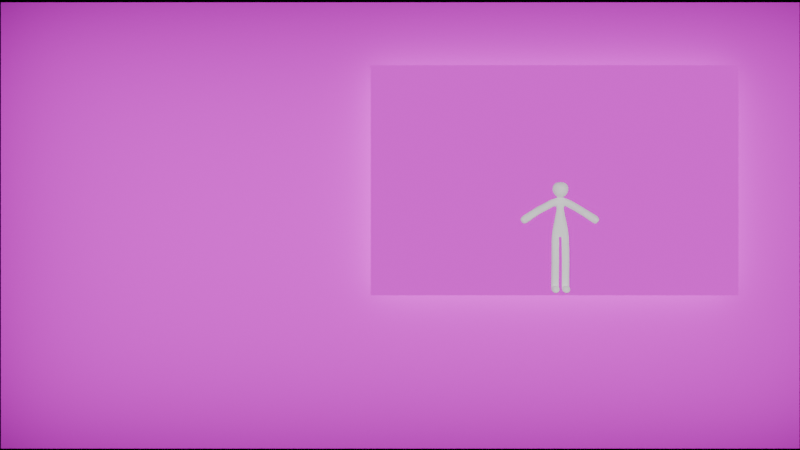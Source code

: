 # Source: scene1.blend  (saved by Blender 4.4.32; exported with 4.5.12 LTS)
import bpy
from mathutils import Matrix  # noqa: F401  (used for matrix-valued properties, if any)

bpy.ops.wm.read_factory_settings(use_empty=True)
scene = bpy.context.scene
scene.name = 'Scene'

# ---- collections
col_enviroment = bpy.data.collections.new('Enviroment'); scene.collection.children.link(col_enviroment)
col_stickman = bpy.data.collections.new('Stickman'); scene.collection.children.link(col_stickman)

# ---- images (referenced by path relative to the original .blend; pixels are not part of the script)
import os
ASSET_DIR = os.environ.get("B2B_ASSET_DIR", "")  # directory of the original .blend (textures are referenced by path, not embedded)
HERE = os.path.dirname(os.path.abspath(__file__))  # packed textures are extracted next to this script under _unpacked/

def load_image(name, relpath, width, height, colorspace="sRGB"):
    """Load a texture the original file referenced (path relative to the .blend, or extracted next to this script)."""
    p = next((c for c in (os.path.join(HERE, relpath), os.path.join(ASSET_DIR, relpath)) if relpath and os.path.exists(c)), "")
    if p:
        img = bpy.data.images.load(p, check_existing=True)
        img.name = name
    else:  # same state as the original file: an image datablock whose file is absent (Cycles renders it pink)
        img = bpy.data.images.new(name, width, height)
        img.source = "FILE"
        img.filepath = "//" + (relpath or name)
    img.colorspace_settings.name = colorspace
    return img
img_scene1video_mp4 = load_image('scene1video.mp4', '', 1024, 1024, 'sRGB')
img_run_window_png = load_image('run window.png', 'run window.png', 1024, 1024, 'sRGB')
img_top_secret_png = load_image('TOP SECRET.png', 'TOP SECRET.png', 1024, 1024, 'sRGB')

# ---- materials (node trees are filled in below, after node groups)
mat_material_001 = bpy.data.materials.new('Material.001')
mat_material_003 = bpy.data.materials.new('Material.003')
mat_top_secret = bpy.data.materials.new('TOP SECRET')

# ---- material node trees
mat_material_001.use_nodes = True; mat_material_001.node_tree.nodes.clear()
_N = mat_material_001.node_tree.nodes; _L = mat_material_001.node_tree.links
n0 = _N.new('ShaderNodeBsdfPrincipled'); n0.name = 'Principled BSDF'; n0.location = (10, 300)
n0.inputs[2].default_value = 0.0
n0.inputs[3].default_value = 1.0
n1 = _N.new('ShaderNodeOutputMaterial'); n1.name = 'Material Output'; n1.location = (300, 300)
n2 = _N.new('ShaderNodeTexImage'); n2.name = 'Image Texture'; n2.location = (-280, 275)
n2.image = img_scene1video_mp4
_L.new(n0.outputs[0], n1.inputs[0])
_L.new(n2.outputs[0], n0.inputs[0])
n1.is_active_output = True
mat_material_003.use_nodes = True; mat_material_003.node_tree.nodes.clear()
_N = mat_material_003.node_tree.nodes; _L = mat_material_003.node_tree.links
n0 = _N.new('ShaderNodeOutputMaterial'); n0.name = 'Material Output'; n0.location = (300, 300)
n1 = _N.new('ShaderNodeBackground'); n1.name = 'Background'; n1.location = (10, 300)
n2 = _N.new('ShaderNodeTexImage'); n2.name = 'Image Texture'; n2.location = (-280, 280)
n2.image = img_run_window_png
_L.new(n1.outputs[0], n0.inputs[0])
_L.new(n2.outputs[0], n1.inputs[0])
n0.is_active_output = True
mat_top_secret.use_nodes = True; mat_top_secret.node_tree.nodes.clear()
_N = mat_top_secret.node_tree.nodes; _L = mat_top_secret.node_tree.links
n0 = _N.new('ShaderNodeOutputMaterial'); n0.name = 'Material Output'; n0.location = (300, 300)
n1 = _N.new('ShaderNodeBackground'); n1.name = 'Background'; n1.location = (0, 300)
n2 = _N.new('ShaderNodeTexImage'); n2.name = 'Image Texture'; n2.location = (-290, 280)
n2.image = img_top_secret_png
_L.new(n1.outputs[0], n0.inputs[0])
_L.new(n2.outputs[0], n1.inputs[0])
n0.is_active_output = True

# ---- world
world_world = bpy.data.worlds.new('World'); scene.world = world_world
world_world.use_nodes = True; world_world.node_tree.nodes.clear()
_N = world_world.node_tree.nodes; _L = world_world.node_tree.links
n0 = _N.new('ShaderNodeOutputWorld'); n0.name = 'World Output'; n0.location = (300, 300)
n0.is_active_output = True
world_world.color = (0.05088, 0.05088, 0.05088)
world_world.sun_shadow_jitter_overblur = 0.0

# ---- cameras
cam_camera = bpy.data.cameras.new('Camera')
cam_camera.clip_end = 100.0
cam_camera.ortho_scale = 7.314

# ---- lights
light_area = bpy.data.lights.new('Area', 'AREA')
light_area.use_shadow = False
light_area.energy = 500.0
light_area.shape = 'RECTANGLE'
light_area.size = 16.0
light_area.size_y = 8.0
light_area.spread = 3.121
light_area.cycles.use_multiple_importance_sampling = False

# ---- meshes
me_plane = bpy.data.meshes.new('Plane')
me_plane.from_pydata([(-1.0, -1.0, 0.0), (1.0, -1.0, 0.0), (-1.0, 1.0, 0.0), (1.0, 1.0, 0.0)], [], [(0, 1, 3, 2)])
_uv = me_plane.uv_layers.new(name='UVMap')
_uv.uv.foreach_set('vector', [0.0, 0.0, 1.0, 0.0, 1.0, 1.0, 0.0, 1.0])
me_plane.materials.append(mat_material_001)
me_plane.update()
me_plane_002 = bpy.data.meshes.new('Plane.002')
me_plane_002.from_pydata([(-1.0, -1.0, 0.0), (1.0, -1.0, 0.0), (-1.0, 1.0, 0.0), (1.0, 1.0, 0.0)], [], [(0, 1, 3, 2)])
_uv = me_plane_002.uv_layers.new(name='UVMap')
_uv.uv.foreach_set('vector', [0.0, 0.0, 1.0, 0.0, 1.0, 1.0, 0.0, 1.0])
me_plane_002.materials.append(mat_material_003)
me_plane_002.update()
me_top_secret_001 = bpy.data.meshes.new('TOP SECRET.001')
me_top_secret_001.from_pydata([(-0.9538, -0.5281, 0.0), (0.9435, -0.5281, 0.0), (-0.9538, 0.5346, 0.0), (0.9435, 0.5346, 0.0)], [], [(0, 1, 3, 2)])
_uv = me_top_secret_001.uv_layers.new(name='UVMap')
_uv.uv.foreach_set('vector', [0.0, 0.0, 1.0, 0.0, 1.0, 1.0, 0.0, 1.0])
me_top_secret_001.materials.append(mat_top_secret)
me_top_secret_001.update()
me_plane_003 = bpy.data.meshes.new('Plane.003')
me_plane_003.from_pydata([(0.0, 0.1697, -0.1059), (0.08721, -0.1295, -0.09113), (0.3164, -0.1066, 0.1011), (0.2989, 0.1925, 0.08638), (0.04152, 0.1397, -2.101), (0.04784, -0.08062, -1.897), (0.3478, -0.07553, -1.901), (0.3415, 0.1448, -2.104), (0.03808, 0.09048, -0.9413), (0.04496, -0.2094, -0.9405), (0.3449, -0.2026, -0.9385), (0.338, 0.09736, -0.9392), (0.3596, -0.4082, 1.649), (-0.3596, -0.4082, 1.649), (-0.3596, 0.3104, 1.676), (0.3596, 0.3104, 1.676), (0.25, -0.2989, 1.958), (-0.25, -0.2989, 1.958), (-0.25, 0.2011, 1.958), (0.25, 0.2011, 1.958), (0.2427, 0.1858, 1.018), (0.2815, -0.1116, 1.009), (0.3991, -0.1042, 1.285), (0.3603, 0.1931, 1.294), (0.7859, 0.3181, 0.71), (0.8008, 0.01857, 0.7174), (0.9568, 0.03272, 0.9733), (0.9418, 0.3323, 0.9659), (1.354, 0.2244, 0.346), (1.335, -0.07354, 0.3749), (1.492, -0.06245, 0.5956), (1.511, 0.2355, 0.5666), (0.04166, -0.373, -2.146), (0.04769, -0.3719, -1.846), (0.3476, -0.372, -1.852), (0.3416, -0.373, -2.152), (1.212, 0.2401, 0.4114), (1.187, -0.05707, 0.444), (1.374, -0.04308, 0.7143), (1.398, 0.2541, 0.6817), (-0.15, 0.1644, 0.8745), (0.15, 0.1644, 0.8745), (0.15, -0.1355, 0.8808), (-0.15, -0.1355, 0.8808), (0.2228, -0.2523, 1.403), (-0.2228, -0.2523, 1.403), (-0.2228, 0.1899, 1.458), (0.2228, 0.1899, 1.458), (0.0289, 0.167, -0.07733), (0.03589, -0.1306, -0.04025), (0.335, -0.1265, -0.06333), (0.328, 0.1711, -0.1004), (0.05823, -0.07766, 1.36), (-0.05823, -0.07766, 1.36), (-0.05823, 0.03479, 1.39), (0.05823, 0.03479, 1.39), (-0.1291, 0.1746, 1.059), (-0.1369, -0.1252, 1.063), (-0.08721, -0.1295, -0.09113), (-0.2989, 0.1925, 0.08638), (-0.3164, -0.1066, 0.1011), (-0.04784, -0.08062, -1.897), (-0.04152, 0.1397, -2.101), (-0.3415, 0.1448, -2.104), (-0.3478, -0.07553, -1.901), (-0.04496, -0.2094, -0.9405), (-0.03808, 0.09048, -0.9413), (-0.338, 0.09736, -0.9392), (-0.3449, -0.2026, -0.9385), (-0.2815, -0.1116, 1.009), (-0.2427, 0.1858, 1.018), (-0.3603, 0.1931, 1.294), (-0.3991, -0.1042, 1.285), (-0.8008, 0.01857, 0.7174), (-0.7859, 0.3181, 0.71), (-0.9418, 0.3323, 0.9659), (-0.9568, 0.03272, 0.9733), (-1.335, -0.07354, 0.3749), (-1.354, 0.2244, 0.346), (-1.511, 0.2355, 0.5666), (-1.492, -0.06245, 0.5956), (-0.04769, -0.3719, -1.846), (-0.04166, -0.373, -2.146), (-0.3416, -0.373, -2.152), (-0.3476, -0.372, -1.852), (-1.187, -0.05707, 0.444), (-1.212, 0.2401, 0.4114), (-1.398, 0.2541, 0.6817), (-1.374, -0.04308, 0.7143), (-0.03589, -0.1306, -0.04025), (-0.0289, 0.167, -0.07733), (-0.328, 0.1711, -0.1004), (-0.335, -0.1265, -0.06333), (0.03881, 0.112, -1.193), (0.04581, -0.1869, -1.218), (0.3457, -0.18, -1.217), (0.3387, 0.1189, -1.192), (0.0396, 0.134, -1.459), (0.0466, -0.1649, -1.483), (0.3465, -0.158, -1.482), (0.3395, 0.1409, -1.457), (0.04039, 0.156, -1.724), (0.04739, -0.1428, -1.749), (0.3473, -0.1359, -1.747), (0.3403, 0.1629, -1.722), (0.03184, 0.1407, -0.3747), (0.03849, -0.158, -0.3484), (0.3384, -0.1511, -0.3457), (0.3318, 0.1477, -0.372), (0.03502, 0.1153, -0.6645), (0.04167, -0.1835, -0.6382), (0.3416, -0.1765, -0.6355), (0.3349, 0.1222, -0.6618), (-0.2168, 0.227, 0.6129), (0.2168, 0.227, 0.6129), (0.2168, -0.2066, 0.6201), (-0.2168, -0.2066, 0.6201), (0.1291, 0.1746, 1.059), (0.1369, -0.1252, 1.063), (0.2127, -0.1151, 1.345), (0.1972, 0.1845, 1.345), (0.4017, 0.2259, 0.9267), (0.4624, -0.06721, 0.9072), (0.6071, -0.05464, 1.17), (0.5463, 0.2385, 1.189), (0.5851, 0.2708, 0.8234), (0.6459, -0.02232, 0.8039), (0.7906, -0.009755, 1.066), (0.7298, 0.2834, 1.086), (1.006, 0.2788, 0.5562), (0.9759, -0.01753, 0.5923), (1.151, -0.003551, 0.8529), (1.181, 0.2927, 0.8168), (0.04166, -0.1707, -2.147), (0.04769, -0.1697, -1.847), (0.3476, -0.1697, -1.853), (0.3416, -0.1707, -2.153), (-0.04581, -0.1869, -1.218), (-0.03881, 0.112, -1.193), (-0.3387, 0.1189, -1.192), (-0.3457, -0.18, -1.217), (-0.0466, -0.1649, -1.483), (-0.0396, 0.134, -1.459), (-0.3395, 0.1409, -1.457), (-0.3465, -0.158, -1.482), (-0.04739, -0.1428, -1.749), (-0.04039, 0.156, -1.724), (-0.3403, 0.1629, -1.722), (-0.3473, -0.1359, -1.747), (-0.03849, -0.158, -0.3484), (-0.03184, 0.1407, -0.3747), (-0.3318, 0.1477, -0.372), (-0.3384, -0.1511, -0.3457), (-0.04167, -0.1835, -0.6382), (-0.03502, 0.1153, -0.6645), (-0.3349, 0.1222, -0.6618), (-0.3416, -0.1765, -0.6355), (-0.1972, 0.1845, 1.345), (-0.2127, -0.1151, 1.345), (-0.4624, -0.06721, 0.9072), (-0.4017, 0.2259, 0.9267), (-0.5463, 0.2385, 1.189), (-0.6071, -0.05464, 1.17), (-0.6459, -0.02232, 0.8039), (-0.5851, 0.2708, 0.8234), (-0.7298, 0.2834, 1.086), (-0.7906, -0.009755, 1.066), (-0.9759, -0.01753, 0.5923), (-1.006, 0.2788, 0.5562), (-1.181, 0.2927, 0.8168), (-1.151, -0.003551, 0.8529), (-0.04769, -0.1697, -1.847), (-0.04166, -0.1707, -2.147), (-0.3416, -0.1707, -2.153), (-0.3476, -0.1697, -1.853)], [], [(6, 7, 104, 103), (115, 1, 2), (119, 52, 53, 158), (5, 6, 103, 102), (4, 5, 102, 101), (104, 101, 97, 100), (3, 114, 115, 2), (103, 104, 100, 99), (102, 103, 99, 98), (101, 102, 98, 97), (58, 0, 1), (100, 97, 93, 96), (0, 59, 3), (99, 100, 96, 95), (98, 99, 95, 94), (60, 58, 116), (60, 116, 113, 59), (54, 55, 120, 157), (97, 98, 94, 93), (96, 93, 8, 11), (95, 96, 11, 10), (94, 95, 10, 9), (93, 94, 9, 8), (84, 83, 82, 81), (80, 79, 78, 77), (35, 34, 33, 32), (157, 120, 117, 56), (118, 119, 158, 57), (31, 30, 29, 28), (19, 18, 17, 16), (116, 58, 1, 115), (3, 59, 113, 114), (55, 52, 119, 120), (54, 157, 158, 53), (7, 4, 101, 104), (105, 106, 49, 48), (106, 107, 50, 49), (107, 108, 51, 50), (108, 105, 48, 51), (109, 110, 106, 105), (110, 111, 107, 106), (111, 112, 108, 107), (112, 109, 105, 108), (8, 9, 110, 109), (9, 10, 111, 110), (10, 11, 112, 111), (11, 8, 109, 112), (40, 41, 114, 113), (41, 42, 115, 114), (42, 43, 116, 115), (43, 40, 113, 116), (12, 13, 45, 44), (13, 14, 46, 45), (14, 15, 47, 46), (15, 12, 44, 47), (16, 17, 13, 12), (17, 18, 14, 13), (18, 19, 15, 14), (19, 16, 12, 15), (20, 21, 118, 117), (21, 22, 119, 118), (22, 23, 120, 119), (23, 20, 117, 120), (121, 122, 21, 20), (122, 123, 22, 21), (123, 124, 23, 22), (124, 121, 20, 23), (125, 126, 122, 121), (126, 127, 123, 122), (127, 128, 124, 123), (128, 125, 121, 124), (24, 25, 126, 125), (25, 26, 127, 126), (26, 27, 128, 127), (27, 24, 125, 128), (28, 29, 37, 36), (29, 30, 38, 37), (30, 31, 39, 38), (31, 28, 36, 39), (129, 130, 25, 24), (130, 131, 26, 25), (131, 132, 27, 26), (132, 129, 24, 27), (36, 37, 130, 129), (37, 38, 131, 130), (38, 39, 132, 131), (39, 36, 129, 132), (56, 117, 41, 40), (117, 118, 42, 41), (118, 57, 43, 42), (57, 56, 40, 43), (133, 134, 5, 4), (134, 135, 6, 5), (135, 136, 7, 6), (136, 133, 4, 7), (32, 33, 134, 133), (33, 34, 135, 134), (34, 35, 136, 135), (35, 32, 133, 136), (48, 49, 1, 0), (49, 50, 2, 1), (50, 51, 3, 2), (51, 48, 0, 3), (44, 45, 53, 52), (45, 46, 54, 53), (46, 47, 55, 54), (47, 44, 52, 55), (137, 138, 66, 65), (138, 139, 67, 66), (139, 140, 68, 67), (140, 137, 65, 68), (141, 142, 138, 137), (142, 143, 139, 138), (143, 144, 140, 139), (144, 141, 137, 140), (145, 146, 142, 141), (146, 147, 143, 142), (147, 148, 144, 143), (148, 145, 141, 144), (61, 62, 146, 145), (62, 63, 147, 146), (63, 64, 148, 147), (64, 61, 145, 148), (149, 150, 90, 89), (150, 151, 91, 90), (151, 152, 92, 91), (152, 149, 89, 92), (153, 154, 150, 149), (154, 155, 151, 150), (155, 156, 152, 151), (156, 153, 149, 152), (65, 66, 154, 153), (66, 67, 155, 154), (67, 68, 156, 155), (68, 65, 153, 156), (69, 70, 56, 57), (70, 71, 157, 56), (71, 72, 158, 157), (72, 69, 57, 158), (159, 160, 70, 69), (160, 161, 71, 70), (161, 162, 72, 71), (162, 159, 69, 72), (163, 164, 160, 159), (164, 165, 161, 160), (165, 166, 162, 161), (166, 163, 159, 162), (73, 74, 164, 163), (74, 75, 165, 164), (75, 76, 166, 165), (76, 73, 163, 166), (77, 78, 86, 85), (78, 79, 87, 86), (79, 80, 88, 87), (80, 77, 85, 88), (167, 168, 74, 73), (168, 169, 75, 74), (169, 170, 76, 75), (170, 167, 73, 76), (85, 86, 168, 167), (86, 87, 169, 168), (87, 88, 170, 169), (88, 85, 167, 170), (171, 172, 62, 61), (172, 173, 63, 62), (173, 174, 64, 63), (174, 171, 61, 64), (81, 82, 172, 171), (82, 83, 173, 172), (83, 84, 174, 173), (84, 81, 171, 174), (89, 90, 0, 58), (90, 91, 59, 0), (91, 92, 60, 59), (92, 89, 58, 60)])
me_plane_003.polygons.foreach_set('use_smooth', [True] * 175)
me_plane_003.update()
arm_rig_001 = bpy.data.armatures.new('rig.001')  # bones are not reproduced

# ---- objects
ob_camera = bpy.data.objects.new('Camera', cam_camera)
ob_vs = bpy.data.objects.new('Vs', me_plane)
ob_graphics_window = bpy.data.objects.new('Graphics Window', me_plane_002)
ob_top_secret = bpy.data.objects.new('TOP SECRET', me_top_secret_001)
ob_area = bpy.data.objects.new('Area', light_area)
ob_plane = bpy.data.objects.new('Plane', me_plane_003)
ob_rig_002 = bpy.data.objects.new('rig.002', arm_rig_001)

# ---- transforms, parenting, visibility, modifiers, constraints
ob_camera.location = (-0.4482, -19.6, 0.003708)
ob_camera.rotation_euler = (1.571, 0.0, 0.0)
ob_camera.lock_rotations_4d = False
ob_camera.empty_display_type = 'ARROWS'
ob_camera.color = (0.0, 0.0, 0.0, 0.0)
ob_camera.display_type = 'WIRE'
ob_camera.lineart.crease_threshold = 0.0
ob_vs.location = (-0.444, 0.0, 0.0)
ob_vs.rotation_euler = (1.571, -0.0, 0.0)
ob_vs.scale = (7.045, 3.935, 3.935)
ob_graphics_window.location = (2.216, -0.4576, 0.7791)
ob_graphics_window.rotation_euler = (1.571, -0.0, 0.0)
ob_graphics_window.scale = (3.169, 1.983, 1.983)
ob_top_secret.location = (-0.2844, 7.694, -3.744)
ob_top_secret.rotation_euler = (1.571, 0.0, 0.0)
ob_top_secret.scale = (0.2491, 0.2491, 0.2491)
ob_area.location = (0.0, -1.889, 0.0)
ob_area.rotation_euler = (1.571, 0.0, 0.0)
ob_plane.parent = ob_rig_002
ob_plane.matrix_parent_inverse = Matrix(((0.5094, -0.0, 0.0, -0.0), (-0.0, 0.5094, -0.0, 0.0), (0.0, -0.0, 0.5094, 1.018), (-0.0, 0.0, -0.0, 1.0)))
ob_plane.location = (0.0, 0.0, 0.0)
_vg = ob_plane.vertex_groups.new(name='spine')
for _i, _w in zip([0, 48, 90], [0.3202, 0.06868, 0.09804]): _vg.add([_i], _w, 'REPLACE')
_vg = ob_plane.vertex_groups.new(name='spine.001')
for _i, _w in zip([2, 42, 43, 60, 113, 114, 115, 116], [0.01452, 0.02755, 0.02219, 0.01145, 0.07607, 0.08665, 0.8029, 0.7894]): _vg.add([_i], _w, 'REPLACE')
_vg = ob_plane.vertex_groups.new(name='spine.002')
for _i, _w in zip([40, 41, 42, 43, 56, 57, 113, 114, 115, 116, 117, 118], [0.9042, 0.9072, 0.8809, 0.8825, 0.105, 0.05886, 0.8649, 0.85, 0.1238, 0.1322, 0.09186, 0.05013]): _vg.add([_i], _w, 'REPLACE')
_vg = ob_plane.vertex_groups.new(name='spine.003')
for _i, _w in zip([20, 23, 40, 41, 54, 55, 56, 57, 70, 71, 117, 118, 119, 120, 157, 158], [0.1076, 0.05273, 0.05524, 0.05867, 0.05935, 0.07007, 0.6549, 0.007685, 0.09635, 0.05275, 0.694, 0.005014, 0.03602, 0.5866, 0.5756, 0.02456]): _vg.add([_i], _w, 'REPLACE')
_vg = ob_plane.vertex_groups.new(name='spine.004')
for _i, _w in zip([14, 15, 44, 45, 46, 47, 52, 53, 54, 55, 119, 120, 157, 158], [0.05211, 0.0493, 0.006596, 0.0003661, 0.1972, 0.1848, 0.07541, 0.07795, 0.7198, 0.6798, 0.04759, 0.1436, 0.1525, 0.04088]): _vg.add([_i], _w, 'REPLACE')
_vg = ob_plane.vertex_groups.new(name='spine.005')
for _i, _w in zip([12, 13, 44, 45, 46, 47, 52, 53, 54, 55, 119, 120, 157, 158], [0.02173, 0.02316, 0.1506, 0.1543, 0.009908, 0.02201, 0.6677, 0.6759, 0.0697, 0.07659, 0.1787, 0.007997, 0.003525, 0.1596]): _vg.add([_i], _w, 'REPLACE')
_vg = ob_plane.vertex_groups.new(name='spine.006')
for _i, _w in zip([12, 13, 14, 15, 16, 17, 18, 19, 44, 45, 46, 47, 52, 53, 54, 55, 119, 120, 158], [0.9465, 0.946, 0.9294, 0.9297, 0.985, 0.9837, 0.9807, 0.9793, 0.7875, 0.788, 0.7413, 0.7432, 0.1155, 0.1086, 0.1039, 0.1205, 0.02103, 0.004573, 0.008311]): _vg.add([_i], _w, 'REPLACE')
_vg = ob_plane.vertex_groups.new(name='shoulder.L')
for _i, _w in zip([20, 21, 22, 23, 42, 52, 55, 57, 117, 118, 119, 120, 121, 122, 123, 124], [0.7577, 0.8958, 0.909, 0.8434, 0.06133, 0.1094, 0.035, 0.03239, 0.1617, 0.868, 0.6803, 0.1788, 0.07965, 0.08172, 0.07798, 0.08155]): _vg.add([_i], _w, 'REPLACE')
_vg = ob_plane.vertex_groups.new(name='upper_arm.L')
for _i, _w in zip([20, 21, 22, 23, 24, 25, 26, 27, 121, 122, 123, 124, 125, 126, 127, 128, 129, 132], [0.1123, 0.0793, 0.06474, 0.08322, 0.4824, 0.14, 0.1296, 0.4834, 0.9033, 0.9082, 0.9127, 0.9066, 0.9456, 0.9115, 0.9152, 0.9473, 0.01354, 0.01027]): _vg.add([_i], _w, 'REPLACE')
_vg = ob_plane.vertex_groups.new(name='forearm.L')
for _i, _w in zip([24, 25, 26, 27, 28, 29, 30, 31, 36, 37, 38, 39, 125, 126, 127, 128, 129, 130, 131, 132], [0.517, 0.8584, 0.8692, 0.5162, 0.2327, 0.2058, 0.2151, 0.4783, 0.8862, 0.887, 0.898, 0.9195, 0.04252, 0.0807, 0.07749, 0.04024, 0.9598, 0.9777, 0.9819, 0.9639]): _vg.add([_i], _w, 'REPLACE')
_vg = ob_plane.vertex_groups.new(name='hand.L')
for _i, _w in zip([28, 29, 30, 31, 36, 37, 38, 39], [0.7666, 0.7938, 0.7846, 0.5203, 0.1108, 0.1115, 0.1009, 0.07772]): _vg.add([_i], _w, 'REPLACE')
_vg = ob_plane.vertex_groups.new(name='shoulder.R')
for _i, _w in zip([43, 53, 54, 56, 57, 69, 70, 71, 72, 118, 157, 158, 159, 160, 161, 162], [0.06039, 0.1082, 0.0254, 0.1822, 0.8487, 0.8958, 0.7699, 0.8426, 0.9121, 0.01853, 0.1849, 0.7145, 0.0822, 0.08093, 0.0811, 0.07827]): _vg.add([_i], _w, 'REPLACE')
_vg = ob_plane.vertex_groups.new(name='upper_arm.R')
for _i, _w in zip([69, 70, 71, 72, 73, 74, 75, 76, 159, 160, 161, 162, 163, 164, 165, 166, 168, 169], [0.07831, 0.1094, 0.08356, 0.06382, 0.1395, 0.4822, 0.4835, 0.1299, 0.9075, 0.9028, 0.9074, 0.9126, 0.9117, 0.9445, 0.9483, 0.915, 0.01514, 0.008559]): _vg.add([_i], _w, 'REPLACE')
_vg = ob_plane.vertex_groups.new(name='forearm.R')
for _i, _w in zip([73, 74, 75, 76, 77, 78, 79, 80, 85, 86, 87, 88, 163, 164, 165, 166, 167, 168, 169, 170], [0.8589, 0.5172, 0.5161, 0.8688, 0.1956, 0.2519, 0.4906, 0.2314, 0.8869, 0.8881, 0.9218, 0.899, 0.08035, 0.04476, 0.03826, 0.07774, 0.979, 0.9592, 0.9648, 0.9808]): _vg.add([_i], _w, 'REPLACE')
_vg = ob_plane.vertex_groups.new(name='hand.R')
for _i, _w in zip([77, 78, 79, 80, 85, 86, 87, 88], [0.804, 0.7473, 0.508, 0.7682, 0.1117, 0.1088, 0.07549, 0.09978]): _vg.add([_i], _w, 'REPLACE')
_vg = ob_plane.vertex_groups.new(name='pelvis.L')
for _i, _w in zip([0, 1, 2, 48, 49, 58, 89, 90], [0.3216, 0.6516, 0.04793, 0.07632, 0.1159, 0.1081, 0.01122, 0.09998]): _vg.add([_i], _w, 'REPLACE')
_vg = ob_plane.vertex_groups.new(name='pelvis.R')
for _i, _w in zip([0, 1, 48, 58, 60, 89, 90], [0.3215, 0.08562, 0.06985, 0.5784, 0.04501, 0.1276, 0.107]): _vg.add([_i], _w, 'REPLACE')
_vg = ob_plane.vertex_groups.new(name='thigh.L')
for _i, _w in zip([1, 2, 3, 8, 9, 10, 11, 48, 49, 50, 51, 58, 93, 94, 95, 96, 105, 106, 107, 108, 109, 110, 111, 112, 114, 115], [0.2088, 0.8999, 0.9271, 0.9375, 0.9492, 0.9503, 0.9386, 0.7794, 0.8476, 0.9683, 0.9734, 0.01569, 0.05766, 0.05737, 0.0572, 0.05763, 0.9851, 0.9899, 0.9974, 0.9969, 0.9956, 0.9967, 0.9973, 0.9964, 0.04623, 0.05501]): _vg.add([_i], _w, 'REPLACE')
_vg = ob_plane.vertex_groups.new(name='shin.L')
for _i, _w in zip([5, 6, 8, 9, 10, 11, 93, 94, 95, 96, 97, 98, 99, 100, 101, 102, 103, 104, 134], [0.3138, 0.1073, 0.06248, 0.05071, 0.04938, 0.06133, 0.9421, 0.9423, 0.9424, 0.9421, 0.9936, 0.9906, 0.9898, 0.993, 0.9499, 0.9193, 0.903, 0.9405, 0.04975]): _vg.add([_i], _w, 'REPLACE')
_vg = ob_plane.vertex_groups.new(name='foot.L')
for _i, _w in zip([5, 6, 7, 32, 33, 34, 35, 102, 103, 104, 133, 134, 135, 136], [0.3348, 0.7628, 0.02248, 0.111, 0.1175, 0.1164, 0.1134, 0.05778, 0.07931, 0.002884, 0.4545, 0.7661, 0.8415, 0.4654]): _vg.add([_i], _w, 'REPLACE')
_vg = ob_plane.vertex_groups.new(name='toe.L')
for _i, _w in zip([5, 6, 32, 33, 34, 35, 133, 134, 135, 136], [0.06725, 4.556e-05, 0.8739, 0.8685, 0.8785, 0.8736, 0.4782, 0.1373, 0.1346, 0.4748]): _vg.add([_i], _w, 'REPLACE')
_vg = ob_plane.vertex_groups.new(name='heel.02.L')
for _i, _w in zip([4, 5, 6, 7, 101, 104, 133, 134, 136], [0.9533, 0.284, 0.1049, 0.9372, 0.03124, 0.01321, 0.05707, 0.0435, 0.05658]): _vg.add([_i], _w, 'REPLACE')
_vg = ob_plane.vertex_groups.new(name='thigh.R')
for _i, _w in zip([1, 58, 59, 60, 65, 66, 67, 68, 89, 90, 91, 92, 113, 116, 137, 138, 139, 140, 149, 150, 151, 152, 153, 154, 155, 156], [0.02258, 0.2602, 0.9231, 0.9006, 0.9492, 0.9375, 0.9386, 0.9503, 0.8227, 0.6885, 0.9861, 0.9789, 0.03941, 0.05915, 0.05743, 0.05785, 0.05744, 0.05715, 0.9881, 0.9796, 0.9971, 0.9975, 0.9967, 0.9954, 0.9964, 0.9973]): _vg.add([_i], _w, 'REPLACE')
_vg = ob_plane.vertex_groups.new(name='shin.R')
for _i, _w in zip([61, 62, 64, 65, 66, 67, 68, 137, 138, 139, 140, 141, 142, 143, 144, 145, 146, 147, 148, 171], [0.2706, 0.00121, 0.1319, 0.05075, 0.06243, 0.06139, 0.04934, 0.9422, 0.9419, 0.9423, 0.9424, 0.9905, 0.9933, 0.9934, 0.989, 0.9169, 0.9457, 0.9475, 0.8927, 0.05147]): _vg.add([_i], _w, 'REPLACE')
_vg = ob_plane.vertex_groups.new(name='foot.R')
for _i, _w in zip([61, 63, 64, 81, 82, 83, 84, 145, 148, 171, 172, 173, 174], [0.4099, 0.01037, 0.7152, 0.1026, 0.1086, 0.1162, 0.1332, 0.04944, 0.1131, 0.786, 0.4615, 0.4655, 0.8121]): _vg.add([_i], _w, 'REPLACE')
_vg = ob_plane.vertex_groups.new(name='toe.R')
for _i, _w in zip([61, 64, 81, 82, 83, 84, 171, 172, 173, 174], [0.06141, 0.008165, 0.8872, 0.8777, 0.871, 0.8576, 0.1342, 0.4755, 0.4769, 0.1389]): _vg.add([_i], _w, 'REPLACE')
_vg = ob_plane.vertex_groups.new(name='heel.02.R')
for _i, _w in zip([61, 62, 63, 64, 145, 146, 147, 171, 172, 173], [0.2581, 0.9376, 0.9541, 0.1239, 0.003213, 0.02251, 0.02812, 0.0065, 0.05781, 0.05275]): _vg.add([_i], _w, 'REPLACE')
_vg = ob_plane.vertex_groups.new(name='DEF-spine')
for _i, _w in zip([0, 48, 90], [0.3201, 0.06835, 0.09747]): _vg.add([_i], _w, 'REPLACE')
_vg = ob_plane.vertex_groups.new(name='DEF-spine.001')
for _i, _w in zip([2, 42, 43, 60, 113, 114, 115, 116], [0.03235, 0.03886, 0.03616, 0.0308, 0.07661, 0.08727, 0.8053, 0.7913]): _vg.add([_i], _w, 'REPLACE')
_vg = ob_plane.vertex_groups.new(name='DEF-spine.002')
for _i, _w in zip([40, 41, 42, 43, 56, 57, 113, 114, 115, 116, 117, 118], [0.9037, 0.9068, 0.8809, 0.8825, 0.101, 0.0587, 0.8641, 0.8492, 0.1222, 0.131, 0.08963, 0.05004]): _vg.add([_i], _w, 'REPLACE')
_vg = ob_plane.vertex_groups.new(name='DEF-spine.003')
for _i, _w in zip([20, 23, 40, 41, 55, 56, 57, 70, 117, 118, 119, 120, 157], [0.1074, 0.05119, 0.05326, 0.05874, 0.06285, 0.6284, 0.02626, 0.08653, 0.6969, 0.02744, 0.04154, 0.5697, 0.09166]): _vg.add([_i], _w, 'REPLACE')
_vg = ob_plane.vertex_groups.new(name='DEF-spine.004')
for _i, _w in zip([14, 15, 44, 45, 46, 47, 52, 53, 54, 55, 56, 71, 119, 120, 157, 158], [0.05502, 0.05037, 0.02857, 0.02709, 0.2086, 0.1871, 0.07543, 0.08509, 0.7632, 0.6861, 0.05293, 0.05077, 0.04972, 0.1611, 0.638, 0.0743]): _vg.add([_i], _w, 'REPLACE')
_vg = ob_plane.vertex_groups.new(name='DEF-spine.005')
for _i, _w in zip([12, 13, 44, 45, 46, 47, 52, 53, 54, 55, 119, 120, 157, 158], [0.03627, 0.03682, 0.1524, 0.1553, 0.03023, 0.03647, 0.6757, 0.6799, 0.07044, 0.07769, 0.1808, 0.02937, 0.02695, 0.1606]): _vg.add([_i], _w, 'REPLACE')
_vg = ob_plane.vertex_groups.new(name='DEF-spine.006')
for _i, _w in zip([12, 13, 14, 15, 16, 17, 18, 19, 44, 45, 46, 47, 52, 53, 54, 55, 119, 120, 158], [0.9464, 0.9459, 0.9294, 0.9297, 0.9849, 0.9837, 0.9807, 0.9793, 0.7869, 0.7877, 0.7413, 0.7431, 0.1128, 0.1073, 0.1041, 0.1206, 0.0196, 0.004483, 0.007723]): _vg.add([_i], _w, 'REPLACE')
_vg = ob_plane.vertex_groups.new(name='DEF-pelvis.L')
for _i, _w in zip([0, 1, 2, 48, 49, 58, 89, 90], [0.3216, 0.6516, 0.04792, 0.07595, 0.1158, 0.1081, 0.01107, 0.09937]): _vg.add([_i], _w, 'REPLACE')
_vg = ob_plane.vertex_groups.new(name='DEF-pelvis.R')
for _i, _w in zip([0, 1, 48, 58, 60, 89, 90], [0.3215, 0.08561, 0.06952, 0.5784, 0.04497, 0.1274, 0.1063]): _vg.add([_i], _w, 'REPLACE')
_vg = ob_plane.vertex_groups.new(name='DEF-thigh.L')
for _i, _w in zip([1, 2, 3, 48, 49, 50, 51, 58, 105, 106, 107, 108, 109, 110, 111, 112, 114, 115], [0.2082, 0.8997, 0.9269, 0.776, 0.8435, 0.9656, 0.9698, 0.03275, 0.9271, 0.9375, 0.9499, 0.9431, 0.05286, 0.04912, 0.04713, 0.051, 0.04823, 0.05438]): _vg.add([_i], _w, 'REPLACE')
_vg = ob_plane.vertex_groups.new(name='DEF-thigh.L.001')
for _i, _w in zip([8, 9, 10, 11, 93, 94, 95, 96, 105, 106, 107, 108, 109, 110, 111, 112], [0.9342, 0.9467, 0.9479, 0.9355, 0.05747, 0.05722, 0.05706, 0.05744, 0.05807, 0.05234, 0.04754, 0.05379, 0.9428, 0.9476, 0.9502, 0.9454]): _vg.add([_i], _w, 'REPLACE')
_vg = ob_plane.vertex_groups.new(name='DEF-shin.L')
for _i, _w in zip([8, 9, 10, 11, 93, 94, 95, 96, 97, 98, 99, 100], [0.05866, 0.04758, 0.04664, 0.05759, 0.8846, 0.8841, 0.8845, 0.8847, 0.05138, 0.0582, 0.05908, 0.05187]): _vg.add([_i], _w, 'REPLACE')
_vg = ob_plane.vertex_groups.new(name='DEF-shin.L.001')
for _i, _w in zip([4, 5, 6, 7, 93, 94, 95, 96, 97, 98, 99, 100, 101, 102, 103, 104, 134], [0.1141, 0.3411, 0.1162, 0.0983, 0.05752, 0.05823, 0.05794, 0.05744, 0.9425, 0.9325, 0.9308, 0.9413, 0.9515, 0.9157, 0.8994, 0.9406, 0.05437]): _vg.add([_i], _w, 'REPLACE')
_vg = ob_plane.vertex_groups.new(name='DEF-foot.L')
for _i, _w in zip([4, 5, 6, 7, 32, 33, 34, 35, 101, 102, 103, 104, 133, 134, 135, 136], [0.8188, 0.5729, 0.8524, 0.8394, 0.1209, 0.1235, 0.1178, 0.123, 0.03385, 0.06812, 0.09124, 0.05341, 0.5024, 0.8053, 0.8421, 0.5138]): _vg.add([_i], _w, 'REPLACE')
_vg = ob_plane.vertex_groups.new(name='DEF-toe.L')
for _i, _w in zip([4, 5, 6, 7, 32, 33, 34, 35, 133, 134, 135, 136], [0.06671, 0.08419, 0.01172, 0.06199, 0.8746, 0.869, 0.8786, 0.8742, 0.4816, 0.1401, 0.1347, 0.4779]): _vg.add([_i], _w, 'REPLACE')
_vg = ob_plane.vertex_groups.new(name='DEF-thigh.R')
for _i, _w in zip([1, 58, 59, 60, 89, 90, 91, 92, 113, 116, 149, 150, 151, 152, 153, 154, 155, 156], [0.03619, 0.2595, 0.9232, 0.9005, 0.8188, 0.6861, 0.99, 0.9767, 0.04486, 0.05869, 0.9357, 0.9219, 0.9437, 0.9499, 0.04897, 0.05249, 0.05118, 0.04713]): _vg.add([_i], _w, 'REPLACE')
_vg = ob_plane.vertex_groups.new(name='DEF-thigh.R.001')
for _i, _w in zip([65, 66, 67, 68, 137, 138, 139, 140, 149, 150, 151, 152, 153, 154, 155, 156], [0.9467, 0.9342, 0.9354, 0.9479, 0.05727, 0.05765, 0.05725, 0.05701, 0.05249, 0.05778, 0.05368, 0.04768, 0.9477, 0.9429, 0.9452, 0.9502]): _vg.add([_i], _w, 'REPLACE')
_vg = ob_plane.vertex_groups.new(name='DEF-shin.R')
for _i, _w in zip([65, 66, 67, 68, 137, 138, 139, 140, 141, 142, 143, 144], [0.04762, 0.05861, 0.05766, 0.04662, 0.884, 0.8842, 0.8851, 0.8845, 0.05876, 0.05149, 0.05177, 0.05851]): _vg.add([_i], _w, 'REPLACE')
_vg = ob_plane.vertex_groups.new(name='DEF-shin.R.001')
for _i, _w in zip([61, 62, 63, 64, 137, 138, 139, 140, 141, 142, 143, 144, 145, 146, 147, 148, 171, 174], [0.2974, 0.1297, 0.07586, 0.1404, 0.05822, 0.05771, 0.05724, 0.0579, 0.9319, 0.942, 0.9418, 0.9305, 0.915, 0.9469, 0.9479, 0.8875, 0.05422, 0.02608]): _vg.add([_i], _w, 'REPLACE')
_vg = ob_plane.vertex_groups.new(name='DEF-foot.R')
for _i, _w in zip([61, 62, 63, 64, 81, 82, 83, 84, 145, 146, 147, 148, 171, 172, 173, 174], [0.6241, 0.7991, 0.8668, 0.8231, 0.1062, 0.1183, 0.1256, 0.1375, 0.07174, 0.04118, 0.0427, 0.1033, 0.8096, 0.5095, 0.5115, 0.8336]): _vg.add([_i], _w, 'REPLACE')
_vg = ob_plane.vertex_groups.new(name='DEF-toe.R')
for _i, _w in zip([61, 62, 63, 64, 81, 82, 83, 84, 171, 172, 173, 174], [0.07707, 0.07066, 0.0572, 0.02139, 0.8874, 0.8784, 0.8716, 0.8579, 0.1359, 0.479, 0.4797, 0.1402]): _vg.add([_i], _w, 'REPLACE')
_vg = ob_plane.vertex_groups.new(name='DEF-shoulder.L')
for _i, _w in zip([20, 21, 22, 23, 42, 52, 55, 57, 117, 118, 119, 120, 121, 122, 123, 124], [0.7527, 0.8928, 0.9082, 0.8403, 0.06124, 0.1068, 0.03451, 0.03227, 0.1577, 0.8676, 0.6795, 0.1779, 0.0376, 0.04236, 0.07189, 0.04275]): _vg.add([_i], _w, 'REPLACE')
_vg = ob_plane.vertex_groups.new(name='DEF-upper_arm.L')
for _i, _w in zip([20, 21, 22, 23, 121, 122, 123, 124, 125, 126, 127, 128], [0.1119, 0.07883, 0.06099, 0.08235, 0.9012, 0.9064, 0.8517, 0.9014, 0.0796, 0.08225, 0.07612, 0.07664]): _vg.add([_i], _w, 'REPLACE')
_vg = ob_plane.vertex_groups.new(name='DEF-upper_arm.L.001')
for _i, _w in zip([24, 25, 26, 27, 121, 122, 123, 124, 125, 126, 127, 128, 129, 132], [0.4788, 0.1266, 0.07266, 0.4784, 0.04524, 0.04181, 0.06758, 0.04555, 0.8696, 0.8319, 0.836, 0.8732, 0.03088, 0.02939]): _vg.add([_i], _w, 'REPLACE')
_vg = ob_plane.vertex_groups.new(name='DEF-forearm.L')
for _i, _w in zip([24, 25, 26, 27, 31, 36, 37, 39, 125, 126, 127, 128, 129, 130, 131, 132], [0.5117, 0.8225, 0.8852, 0.5146, 0.03731, 0.08264, 0.04987, 0.07648, 0.04545, 0.0775, 0.07837, 0.04493, 0.8535, 0.4974, 0.1733, 0.8309]): _vg.add([_i], _w, 'REPLACE')
_vg = ob_plane.vertex_groups.new(name='DEF-forearm.L.001')
for _i, _w in zip([25, 26, 28, 29, 30, 31, 36, 37, 38, 39, 129, 130, 131, 132], [0.04194, 0.03741, 0.213, 0.194, 0.2058, 0.4412, 0.804, 0.8383, 0.8765, 0.8433, 0.1073, 0.49, 0.813, 0.1336]): _vg.add([_i], _w, 'REPLACE')
_vg = ob_plane.vertex_groups.new(name='DEF-hand.L')
for _i, _w in zip([28, 29, 30, 31, 36, 37, 38, 39], [0.7665, 0.7937, 0.7845, 0.5201, 0.1105, 0.1109, 0.1006, 0.07746]): _vg.add([_i], _w, 'REPLACE')
_vg = ob_plane.vertex_groups.new(name='DEF-shoulder.R')
for _i, _w in zip([43, 53, 54, 56, 57, 69, 70, 71, 72, 118, 157, 158, 159, 160, 161, 162], [0.06027, 0.1071, 0.0252, 0.175, 0.8483, 0.8952, 0.7651, 0.8395, 0.9117, 0.01842, 0.1835, 0.7141, 0.07911, 0.0424, 0.04266, 0.07493]): _vg.add([_i], _w, 'REPLACE')
_vg = ob_plane.vertex_groups.new(name='DEF-upper_arm.R')
for _i, _w in zip([69, 70, 71, 72, 159, 160, 161, 162, 163, 164, 165, 166], [0.07292, 0.108, 0.08261, 0.05948, 0.8392, 0.8977, 0.9016, 0.8461, 0.07776, 0.07922, 0.07647, 0.07469]): _vg.add([_i], _w, 'REPLACE')
_vg = ob_plane.vertex_groups.new(name='DEF-upper_arm.R.001')
for _i, _w in zip([73, 74, 75, 76, 159, 160, 161, 162, 163, 164, 165, 166, 169], [0.1313, 0.4785, 0.4808, 0.1227, 0.07194, 0.04666, 0.04558, 0.07029, 0.8346, 0.8686, 0.875, 0.8409, 0.02744]): _vg.add([_i], _w, 'REPLACE')
_vg = ob_plane.vertex_groups.new(name='DEF-forearm.R')
for _i, _w in zip([73, 74, 75, 76, 79, 86, 87, 88, 163, 164, 165, 166, 167, 168, 169, 170], [0.7859, 0.4989, 0.5101, 0.8288, 0.03603, 0.04933, 0.07472, 0.04554, 0.07387, 0.04517, 0.04308, 0.07395, 0.142, 0.481, 0.8304, 0.4955]): _vg.add([_i], _w, 'REPLACE')
_vg = ob_plane.vertex_groups.new(name='DEF-forearm.R.001')
for _i, _w in zip([73, 76, 77, 78, 79, 80, 85, 86, 87, 88, 167, 168, 169, 170], [0.07348, 0.04075, 0.1894, 0.2376, 0.455, 0.2189, 0.8687, 0.8405, 0.8476, 0.8544, 0.8394, 0.4953, 0.1367, 0.4935]): _vg.add([_i], _w, 'REPLACE')
_vg = ob_plane.vertex_groups.new(name='DEF-hand.R')
for _i, _w in zip([77, 78, 79, 80, 85, 86, 87, 88], [0.8039, 0.7472, 0.5078, 0.7681, 0.1114, 0.1082, 0.07521, 0.09925]): _vg.add([_i], _w, 'REPLACE')
_m = ob_plane.modifiers.new('Subdivision', 'SUBSURF')
_m.levels = 2
_m = ob_plane.modifiers.new('Armature', 'ARMATURE')
_m = ob_plane.modifiers.new('Armature.001', 'ARMATURE')
_m.object = ob_rig_002
ob_rig_002.location = (2.241, -0.9547, -1.066)
ob_rig_002.scale = (0.8954, 0.8954, 0.8954)
ob_rig_002.display_type = 'WIRE'

# ---- collection membership
col_enviroment.objects.link(ob_camera)
col_enviroment.objects.link(ob_vs)
col_enviroment.objects.link(ob_graphics_window)
col_enviroment.objects.link(ob_top_secret)
col_enviroment.objects.link(ob_area)
col_stickman.objects.link(ob_plane)
col_stickman.objects.link(ob_rig_002)

# ---- scene / render settings (as saved in the file)
scene.camera = ob_camera
scene.frame_start = 1; scene.frame_end = 360; scene.frame_set(253)
scene.render.engine = 'CYCLES'
scene.render.image_settings.color_mode = 'RGB'
scene.render.fps = 30
scene.cycles.samples = 256
scene.cycles.use_adaptive_sampling = False
bpy.context.view_layer.update()
